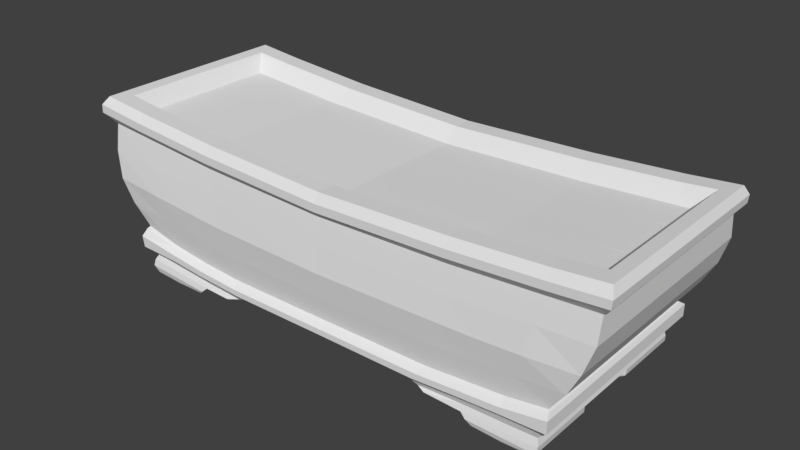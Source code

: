 # Source: C02_bonsai02.blend  (saved by Blender 2.79.0; exported with 4.5.12 LTS)
import bpy
from mathutils import Matrix  # noqa: F401  (used for matrix-valued properties, if any)

bpy.ops.wm.read_factory_settings(use_empty=True)
scene = bpy.context.scene
scene.name = 'Scene'

# ---- collections
col_collection_1 = bpy.data.collections.new('Collection 1'); scene.collection.children.link(col_collection_1)

# ---- world
world_world = bpy.data.worlds.new('World'); scene.world = world_world
world_world.color = (0.05088, 0.05088, 0.05088)
world_world.use_sun_shadow = False
world_world.sun_shadow_jitter_overblur = 0.0
world_world.cycles.sampling_method = 'MANUAL'

# ---- meshes
me_cube_001 = bpy.data.meshes.new('Cube.001')
me_cube_001.from_pydata([(-1.013, -0.9958, -0.6854), (-1.152, -1.0, 1.328), (-1.013, 0.9958, -0.6854), (-1.152, 1.0, 1.328), (1.004, -0.9958, -0.7158), (1.17, -1.0, 1.259), (1.004, 0.9958, -0.7158), (1.17, 1.0, 1.259), (0.4927, 0.9958, -0.9649), (-2.412e-06, 0.9958, -0.996), (-0.4763, 0.9958, -1.013), (-0.582, 1.0, 1.116), (-5.953e-08, 1.0, 1.021), (0.5846, 1.0, 1.092), (-0.4763, -0.9958, -1.013), (-2.412e-06, -0.9958, -0.996), (0.4927, -0.9958, -0.9649), (0.5846, -1.0, 1.092), (-5.953e-08, -1.0, 1.021), (-0.582, -1.0, 1.116), (-1.004, 1.0, -1.23), (-1.004, -1.0, -1.23), (-0.4411, 1.0, -1.381), (0.9711, -1.0, -1.234), (0.9711, 1.0, -1.234), (0.4316, -1.0, -1.366), (0.4316, 1.0, -1.366), (-2.104e-05, 1.0, -1.348), (-0.4411, -1.0, -1.381), (-2.104e-05, -1.0, -1.348), (-0.6627, 0.9958, -0.958), (-0.8478, 0.9958, -0.8542), (-0.776, -1.0, 1.188), (-0.97, -1.0, 1.259), (-0.97, 1.0, 1.259), (-0.776, 1.0, 1.188), (-0.8478, -0.9958, -0.8542), (-0.6627, -0.9958, -0.958), (-0.669, 1.0, -1.315), (-0.8424, 1.0, -1.261), (-0.8424, -1.0, -1.261), (-0.669, -1.0, -1.315), (-1.013, 0.3319, -0.6854), (-1.013, -0.3319, -0.6854), (-1.152, -0.3333, 1.328), (-1.152, 0.3333, 1.328), (1.004, -0.3319, -0.7158), (1.004, 0.3319, -0.7158), (1.17, 0.3333, 1.259), (1.17, -0.3333, 1.259), (-1.207, -0.3333, 1.529), (-1.205, -0.3333, 1.699), (1.207, -1.065, 1.453), (1.211, -1.065, 1.614), (-1.205, 1.035, 1.699), (-1.207, 1.035, 1.529), (-1.004, 0.3333, -1.23), (-1.004, -0.3333, -1.23), (0.9711, -0.3333, -1.234), (0.9711, 0.3333, -1.234), (-0.4411, 0.3333, -1.381), (-0.4411, -0.3333, -1.381), (-2.104e-05, 0.3333, -1.348), (-2.104e-05, -0.3333, -1.348), (0.4316, 0.3333, -1.366), (0.4316, -0.3333, -1.366), (-0.9822, 1.0, -1.674), (-0.8467, 1.0, -1.705), (-0.9822, -1.0, -1.674), (-0.9822, -0.3333, -1.674), (-0.97, 1.035, 1.42), (-0.97, 1.035, 1.581), (-5.96e-08, 1.035, 1.161), (-5.96e-08, 1.035, 1.322), (0.7802, 1.0, 1.148), (0.9759, 1.0, 1.204), (0.6614, -0.9958, -0.902), (0.83, -0.9958, -0.8392), (0.83, 0.9958, -0.8392), (0.6614, 0.9958, -0.902), (0.9759, -1.0, 1.204), (0.7802, -1.0, 1.148), (0.6599, -1.0, -1.278), (0.8272, -1.0, -1.245), (0.8272, 1.0, -1.245), (0.6599, 1.0, -1.278), (0.4533, 0.9842, -1.448), (0.4533, 0.3333, -1.448), (0.4533, -0.3333, -1.448), (0.9687, 0.9842, -1.36), (-1.207, 0.3333, 1.529), (-1.205, 0.3333, 1.699), (0.9759, -1.065, 1.365), (0.9759, -1.065, 1.526), (-0.8454, 1.078, -1.127), (-0.8484, 1.078, -0.9922), (0.4741, -1.065, -1.096), (0.4535, -1.065, -1.223), (-7.053e-06, -1.065, -1.116), (-1.405e-05, -1.065, -1.232), (0.4741, 1.078, -1.096), (0.4535, 1.078, -1.223), (-0.4652, -1.065, -1.134), (-0.4521, -1.065, -1.251), (-1.027, -1.065, -1.113), (-1.035, -1.065, -0.8843), (-1.035, 1.078, -0.8843), (-1.027, 1.078, -1.113), (-0.4652, 1.078, -1.134), (-0.4521, 1.078, -1.251), (1.02, -1.065, -1.079), (1.021, -1.065, -0.8308), (1.021, 1.078, -0.8308), (1.02, 1.078, -1.079), (-1.405e-05, 1.078, -1.232), (-7.053e-06, 1.078, -1.116), (-0.6666, 1.078, -1.079), (-0.6678, 1.078, -1.197), (-0.6666, -1.065, -1.079), (-0.6678, -1.065, -1.197), (-0.8484, -1.065, -0.9922), (-0.8454, -1.065, -1.127), (-1.035, -0.3333, -0.8843), (-1.027, -0.3333, -1.113), (-1.035, 0.3333, -0.8843), (-1.027, 0.3333, -1.113), (1.021, 0.3333, -0.8308), (1.02, 0.3333, -1.079), (1.021, -0.3333, -0.8308), (1.02, -0.3333, -1.079), (0.8314, -1.065, -0.9768), (0.8293, -1.065, -1.111), (0.6627, -1.065, -1.03), (0.6613, -1.065, -1.154), (0.6627, 1.078, -1.03), (0.6613, 1.078, -1.154), (0.8314, 1.078, -0.9768), (0.8293, 1.078, -1.111), (-1.08, -1.037, -0.2391), (-1.128, -1.062, 0.245), (-1.154, -1.037, 0.7877), (-1.154, 1.053, 0.7877), (-1.129, 1.077, 0.245), (-1.08, 1.053, -0.2391), (1.166, 1.053, 0.7464), (1.128, 1.068, 0.1872), (1.074, 1.053, -0.2642), (1.166, -1.037, 0.7464), (1.125, -1.054, 0.1911), (1.074, -1.037, -0.2642), (0.5622, -1.037, 0.5768), (0.5397, -1.071, 0.0616), (0.5173, -1.037, -0.4536), (-5.96e-08, -1.037, 0.5), (-5.96e-08, -1.071, 2.384e-07), (-5.96e-08, -1.037, -0.5), (-0.556, -1.037, 0.5831), (-0.5301, -1.071, 0.04965), (-0.5042, -1.037, -0.4838), (-0.556, 1.053, 0.5831), (-0.5301, 1.092, 0.04965), (-0.5042, 1.053, -0.4838), (-5.96e-08, 1.053, 0.5), (-5.96e-08, 1.092, 2.384e-07), (-5.96e-08, 1.053, -0.5), (0.5622, 1.053, 0.5768), (0.5397, 1.092, 0.0616), (0.5173, 1.053, -0.4536), (-0.9403, 1.053, 0.7299), (-0.9107, 1.092, 0.1724), (-0.881, 1.053, -0.3284), (-0.7483, 1.053, 0.6503), (-0.7207, 1.092, 0.113), (-0.6931, 1.053, -0.4244), (-0.7483, -1.037, 0.6503), (-0.7207, -1.071, 0.113), (-0.6931, -1.037, -0.4244), (-0.9403, -1.037, 0.7299), (-0.9107, -1.071, 0.1724), (-0.881, -1.037, -0.3284), (1.166, 0.3333, 0.7464), (1.126, 0.3333, 0.1872), (1.074, 0.3333, -0.2642), (1.166, -0.3333, 0.7464), (1.126, -0.3333, 0.1872), (1.074, -0.3333, -0.2642), (-1.154, -0.3333, 0.7877), (-1.129, -0.3333, 0.245), (-1.08, -0.3333, -0.2391), (-1.154, 0.3333, 0.7877), (-1.129, 0.3333, 0.245), (-1.08, 0.3333, -0.2391), (0.9403, -1.037, 0.6927), (0.9076, -1.071, 0.1359), (0.8691, -1.037, -0.3308), (0.7512, -1.037, 0.6347), (0.7222, -1.071, 0.0849), (0.6932, -1.037, -0.3922), (0.7512, 1.053, 0.6347), (0.7222, 1.092, 0.0849), (0.6932, 1.053, -0.3922), (0.9403, 1.053, 0.6927), (0.9076, 1.092, 0.1359), (0.8691, 1.053, -0.3308), (-1.018, 1.0, -0.6412), (1.012, 1.0, -0.6645), (1.012, -1.0, -0.6645), (0.497, -1.0, -0.9185), (-5.96e-08, -1.0, -0.9512), (-0.4808, -1.0, -0.9651), (-0.4808, 1.0, -0.9651), (-5.96e-08, 1.0, -0.9512), (0.497, 1.0, -0.9185), (-0.8543, 1.0, -0.806), (-0.6682, 1.0, -0.9094), (-0.6682, -1.0, -0.9094), (-0.8543, -1.0, -0.806), (1.012, 0.3333, -0.6645), (1.012, -0.3333, -0.6645), (-1.018, -0.3333, -0.6412), (-1.018, 0.3333, -0.6412), (0.837, -1.0, -0.7926), (0.667, -1.0, -0.8556), (0.667, 1.0, -0.8556), (0.837, 1.0, -0.7926), (-1.018, -1.0, -0.6412), (-0.8507, 1.02, -0.8913), (-1.023, -1.016, -0.7343), (1.011, -1.016, -0.7467), (-1.808e-06, 1.02, -1.029), (1.011, 1.02, -0.7467), (-0.475, 1.02, -1.046), (-1.023, 1.02, -0.7343), (-0.475, -1.016, -1.046), (0.4896, 1.02, -1.0), (-1.808e-06, -1.016, -1.029), (0.4896, -1.016, -1.0), (0.833, 1.02, -0.8761), (0.6638, 1.02, -0.9367), (0.6638, -1.016, -0.9367), (0.833, -1.016, -0.8761), (1.011, -0.3333, -0.7467), (1.011, 0.3333, -0.7467), (-1.023, 0.3333, -0.7343), (-1.023, -0.3333, -0.7343), (-0.8507, -1.016, -0.8913), (-0.6658, -1.016, -0.9912), (-0.6658, 1.02, -0.9912), (0.9752, 0.3333, -1.499), (0.9752, 1.0, -1.499), (0.8293, -1.0, -1.523), (0.9752, -1.0, -1.499), (0.6524, 1.0, -1.525), (0.4867, 1.0, -1.5), (0.4867, -0.3333, -1.5), (0.4867, -1.0, -1.5), (0.9752, -0.3333, -1.499), (0.4867, 0.3333, -1.5), (0.6524, 0.3333, -1.525), (0.6524, -0.3333, -1.525), (0.6524, -1.0, -1.525), (0.8293, 1.0, -1.523), (0.8293, 0.3333, -1.523), (0.8293, -0.3333, -1.523), (0.6562, -0.9799, -1.402), (0.4533, -0.9799, -1.448), (0.6562, 0.9842, -1.402), (0.8282, 0.9842, -1.384), (0.9687, 0.3333, -1.36), (0.9687, -0.3333, -1.36), (0.9687, -0.9799, -1.36), (0.8282, -0.9799, -1.384), (0.8293, -1.0, -1.73), (0.944, -1.0, -1.716), (0.944, -0.3333, -1.716), (0.6996, -1.0, -1.707), (0.8293, -0.3333, -1.73), (0.6996, -0.3333, -1.707), (0.8293, -1.012, -1.627), (0.9708, -1.012, -1.635), (0.8293, -0.3212, -1.627), (0.676, -0.3212, -1.616), (0.9708, -0.3212, -1.635), (0.676, -1.012, -1.616), (0.9435, 0.3333, -1.715), (0.9435, 1.0, -1.715), (0.8296, 1.0, -1.73), (0.6995, 1.0, -1.708), (0.8296, 0.3333, -1.73), (0.6995, 0.3333, -1.708), (0.9702, 1.02, -1.635), (0.8295, 1.02, -1.626), (0.6759, 0.3261, -1.617), (0.8295, 0.3261, -1.626), (0.6759, 1.02, -1.617), (0.9702, 0.3261, -1.635), (-1.001, -0.3333, -1.412), (-1.001, -1.0, -1.412), (-0.8448, 1.0, -1.471), (-1.001, 1.0, -1.412), (-0.6714, -1.0, -1.525), (-0.5474, -1.0, -1.541), (-0.5474, -0.3333, -1.541), (-0.5474, 1.0, -1.541), (-0.6714, 1.0, -1.525), (-0.8448, -1.0, -1.471), (-0.8448, -0.3333, -1.471), (-0.6714, -0.3333, -1.525), (-1.001, 0.3333, -1.412), (-0.5474, 0.3333, -1.541), (-0.8448, 0.3333, -1.471), (-0.6714, 0.3333, -1.525), (-0.715, 1.0, -1.698), (-0.8467, -1.0, -1.705), (-0.715, -1.0, -1.698), (-0.8467, -0.3333, -1.705), (-0.715, -0.3333, -1.698), (-0.9822, 0.3333, -1.674), (-0.8467, 0.3333, -1.705), (-0.715, 0.3333, -1.698), (-0.8436, 0.9747, -1.358), (-0.6702, 0.9747, -1.42), (-0.4886, 0.9747, -1.468), (-0.4886, 0.3333, -1.468), (-0.6702, -0.9747, -1.42), (-0.986, 0.3333, -1.298), (-0.986, 0.9747, -1.298), (-0.986, -0.3333, -1.298), (-0.4886, -0.3333, -1.468), (-0.4886, -0.9747, -1.468), (-0.8436, -0.9747, -1.358), (-0.986, -0.9747, -1.298), (-0.8462, 1.014, -1.59), (-0.6972, 1.014, -1.628), (-0.6972, 0.3162, -1.628), (-1.005, 0.3162, -1.545), (-0.8462, 0.3162, -1.59), (-1.005, 1.014, -1.545), (-0.6972, -0.3162, -1.628), (-0.8462, -0.3162, -1.59), (-0.6972, -1.014, -1.628), (-1.005, -1.014, -1.545), (-0.8462, -1.014, -1.59), (-1.005, -0.3162, -1.545), (-1.132, 0.2925, 1.818), (-1.072, 0.6617, 1.509), (0.9759, 0.8213, 1.687), (1.072, 0.6617, 1.451), (1.135, -0.2925, 1.755), (1.072, -0.6617, 1.451), (-0.97, -0.8213, 1.742), (-1.072, -0.6617, 1.509), (-0.776, 0.8213, 1.671), (-0.582, 0.8213, 1.599), (-5.96e-08, 0.8213, 1.483), (0.5846, 0.8213, 1.575), (0.7802, -0.8213, 1.631), (0.5846, -0.8213, 1.575), (-5.96e-08, -0.8213, 1.483), (-0.582, -0.8213, 1.599), (0.6345, -0.2925, 1.333), (-0.0001262, -0.2925, 1.242), (-0.6319, -0.2925, 1.358), (-0.776, -0.8213, 1.671), (-0.97, 0.8213, 1.742), (-0.8425, -0.2925, 1.429), (-1.053, -0.2925, 1.501), (-1.132, -0.2925, 1.818), (1.135, 0.2925, 1.755), (0.6345, 0.2925, 1.333), (-0.0001262, 0.2925, 1.242), (-0.6319, 0.2925, 1.358), (-0.8425, 0.2925, 1.429), (-1.053, 0.2925, 1.501), (1.059, 0.2925, 1.446), (1.059, -0.2925, 1.446), (0.7802, 0.8213, 1.631), (0.9759, -0.8213, 1.687), (0.8469, 0.2925, 1.39), (0.8469, -0.2925, 1.39), (-0.582, 1.035, 1.438), (-0.582, 1.035, 1.277), (-0.776, 1.035, 1.349), (-0.776, 1.035, 1.51), (-5.96e-08, -1.065, 1.322), (-5.96e-08, -1.065, 1.161), (-0.776, -1.065, 1.51), (-0.776, -1.065, 1.349), (-0.582, -1.065, 1.277), (-0.582, -1.065, 1.438), (0.5846, -1.065, 1.414), (0.5846, -1.065, 1.253), (0.7802, -1.065, 1.309), (0.7802, -1.065, 1.47), (1.211, -0.3333, 1.614), (1.207, -0.3333, 1.453), (1.211, 0.3333, 1.614), (1.207, 0.3333, 1.453), (1.207, 1.035, 1.453), (1.211, 1.035, 1.614), (0.9759, 1.035, 1.526), (0.9759, 1.035, 1.365), (-1.205, -1.065, 1.699), (-1.207, -1.065, 1.529), (-0.97, -1.065, 1.42), (-0.97, -1.065, 1.581), (0.7802, 1.035, 1.47), (0.7802, 1.035, 1.309), (0.5846, 1.035, 1.253), (0.5846, 1.035, 1.414), (-1.188, 0.3333, 1.844), (-1.188, 1.0, 1.844), (0.9759, 1.0, 1.687), (1.192, 1.0, 1.778), (1.192, -0.3333, 1.778), (1.192, -1.0, 1.778), (-0.97, -1.0, 1.742), (-1.188, -1.0, 1.844), (-0.776, 1.0, 1.671), (-0.582, 1.0, 1.599), (-5.949e-08, 1.0, 1.483), (0.5846, 1.0, 1.575), (0.7802, -1.0, 1.631), (0.5846, -1.0, 1.575), (-5.949e-08, -1.0, 1.483), (-0.582, -1.0, 1.599), (-0.776, -1.0, 1.671), (-0.97, 1.0, 1.742), (-1.188, -0.3333, 1.844), (1.192, 0.3333, 1.778), (0.7802, 1.0, 1.631), (0.9759, -1.0, 1.687), (-1.072, 0.2925, 1.509), (-1.132, 0.8213, 1.818), (1.059, 0.6617, 1.446), (1.135, 0.8213, 1.755), (1.072, -0.2925, 1.451), (1.135, -0.8213, 1.755), (-1.053, -0.6617, 1.501), (-1.132, -0.8213, 1.818), (-0.8425, 0.6617, 1.429), (-0.6319, 0.6617, 1.358), (-0.0001262, 0.6617, 1.242), (0.6345, 0.6617, 1.333), (0.8469, -0.6617, 1.39), (0.6345, -0.6617, 1.333), (-0.0001262, -0.6617, 1.242), (-0.6319, -0.6617, 1.358), (-0.8425, -0.6617, 1.429), (-1.053, 0.6617, 1.501), (-1.072, -0.2925, 1.509), (1.072, 0.2925, 1.451), (0.8469, 0.6617, 1.39), (1.059, -0.6617, 1.446)], [], [(189, 45, 3, 141), (201, 75, 7, 144), (183, 49, 5, 147), (177, 33, 1, 140), (238, 237, 136, 134), (407, 408, 409, 406), (74, 13, 408, 407), (393, 93, 431, 422), (409, 73, 420, 421), (121, 104, 21, 40), (117, 109, 22, 38), (109, 114, 27, 22), (195, 81, 17, 150), (150, 17, 18, 153), (153, 18, 19, 156), (171, 35, 11, 159), (159, 11, 12, 162), (162, 12, 13, 165), (89, 268, 248, 249), (326, 320, 298, 299), (61, 63, 29, 28), (63, 65, 25, 29), (129, 110, 23, 58), (137, 113, 24, 84), (99, 103, 28, 29), (114, 101, 26, 27), (97, 99, 29, 25), (133, 97, 25, 82), (321, 322, 303, 304), (322, 323, 309, 303), (141, 3, 34, 168), (168, 34, 35, 171), (125, 107, 20, 56), (107, 94, 39, 20), (54, 91, 410, 411), (93, 53, 415, 431), (94, 117, 38, 39), (103, 119, 41, 28), (156, 19, 32, 174), (174, 32, 33, 177), (383, 71, 427, 418), (91, 51, 428, 410), (73, 380, 419, 420), (71, 54, 411, 427), (324, 330, 305, 300), (329, 324, 300, 301), (325, 326, 299, 308), (331, 327, 296, 297), (119, 121, 40, 41), (104, 123, 57, 21), (27, 26, 64, 62), (62, 64, 65, 63), (22, 27, 62, 60), (60, 62, 63, 61), (328, 329, 301, 302), (330, 331, 297, 305), (265, 88, 254, 255), (87, 86, 253, 257), (123, 125, 56, 57), (113, 127, 59, 24), (389, 384, 424, 425), (53, 394, 414, 415), (51, 402, 417, 428), (380, 383, 418, 419), (405, 386, 426, 416), (384, 390, 423, 424), (386, 389, 425, 426), (390, 393, 422, 423), (144, 7, 48, 180), (180, 48, 49, 183), (140, 1, 44, 186), (186, 44, 45, 189), (394, 396, 429, 414), (399, 400, 412, 413), (396, 399, 413, 429), (400, 406, 430, 412), (271, 264, 260, 250), (86, 266, 252, 253), (264, 265, 255, 260), (266, 267, 261, 252), (127, 129, 58, 59), (110, 131, 83, 23), (131, 133, 82, 83), (101, 135, 85, 26), (268, 269, 256, 248), (270, 271, 250, 251), (147, 5, 80, 192), (192, 80, 81, 195), (402, 405, 416, 417), (406, 409, 421, 430), (165, 13, 74, 198), (198, 74, 75, 201), (232, 226, 95, 106), (95, 116, 117, 94), (226, 247, 116, 95), (102, 118, 119, 103), (233, 246, 118, 102), (118, 120, 121, 119), (246, 245, 120, 118), (105, 122, 123, 104), (227, 244, 122, 105), (122, 124, 125, 123), (244, 243, 124, 122), (112, 126, 127, 113), (230, 242, 126, 112), (126, 128, 129, 127), (242, 241, 128, 126), (111, 130, 131, 110), (228, 240, 130, 111), (130, 132, 133, 131), (240, 239, 132, 130), (100, 134, 135, 101), (234, 238, 134, 100), (134, 136, 137, 135), (135, 137, 84, 85), (106, 95, 94, 107), (243, 232, 106, 124), (124, 106, 107, 125), (239, 236, 96, 132), (132, 96, 97, 133), (236, 235, 98, 96), (96, 98, 99, 97), (229, 234, 100, 115), (115, 100, 101, 114), (235, 233, 102, 98), (98, 102, 103, 99), (237, 230, 112, 136), (136, 112, 113, 137), (241, 228, 111, 128), (128, 111, 110, 129), (231, 229, 115, 108), (108, 115, 114, 109), (247, 231, 108, 116), (116, 108, 109, 117), (245, 227, 105, 120), (120, 105, 104, 121), (223, 200, 203, 224), (200, 199, 202, 203), (199, 198, 201, 202), (212, 167, 200, 223), (167, 166, 199, 200), (166, 165, 198, 199), (221, 194, 197, 222), (194, 193, 196, 197), (193, 192, 195, 196), (206, 149, 194, 221), (149, 148, 193, 194), (148, 147, 192, 193), (219, 188, 191, 220), (188, 187, 190, 191), (187, 186, 189, 190), (225, 138, 188, 219), (138, 139, 187, 188), (139, 140, 186, 187), (217, 182, 185, 218), (182, 181, 184, 185), (181, 180, 183, 184), (205, 146, 182, 217), (146, 145, 181, 182), (145, 144, 180, 181), (215, 176, 179, 216), (176, 175, 178, 179), (175, 174, 177, 178), (209, 158, 176, 215), (158, 157, 175, 176), (157, 156, 174, 175), (213, 170, 173, 214), (170, 169, 172, 173), (169, 168, 171, 172), (204, 143, 170, 213), (143, 142, 169, 170), (142, 141, 168, 169), (211, 164, 167, 212), (164, 163, 166, 167), (163, 162, 165, 166), (210, 161, 164, 211), (161, 160, 163, 164), (160, 159, 162, 163), (214, 173, 161, 210), (173, 172, 160, 161), (172, 171, 159, 160), (208, 155, 158, 209), (155, 154, 157, 158), (154, 153, 156, 157), (207, 152, 155, 208), (152, 151, 154, 155), (151, 150, 153, 154), (222, 197, 152, 207), (197, 196, 151, 152), (196, 195, 150, 151), (216, 179, 138, 225), (179, 178, 139, 138), (178, 177, 140, 139), (218, 185, 149, 206), (185, 184, 148, 149), (184, 183, 147, 148), (224, 203, 146, 205), (203, 202, 145, 146), (202, 201, 144, 145), (220, 191, 143, 204), (191, 190, 142, 143), (190, 189, 141, 142), (42, 220, 204, 2), (78, 224, 205, 6), (46, 218, 206, 4), (36, 216, 225, 0), (76, 222, 207, 16), (16, 207, 208, 15), (15, 208, 209, 14), (30, 214, 210, 10), (10, 210, 211, 9), (9, 211, 212, 8), (2, 204, 213, 31), (31, 213, 214, 30), (14, 209, 215, 37), (37, 215, 216, 36), (6, 205, 217, 47), (47, 217, 218, 46), (0, 225, 219, 43), (43, 219, 220, 42), (4, 206, 221, 77), (77, 221, 222, 76), (8, 212, 223, 79), (79, 223, 224, 78), (36, 0, 227, 245), (30, 10, 231, 247), (10, 9, 229, 231), (46, 4, 228, 241), (78, 6, 230, 237), (15, 14, 233, 235), (9, 8, 234, 229), (16, 15, 235, 236), (76, 16, 236, 239), (42, 2, 232, 243), (8, 79, 238, 234), (77, 76, 239, 240), (4, 77, 240, 228), (47, 46, 241, 242), (6, 47, 242, 230), (43, 42, 243, 244), (0, 43, 244, 227), (37, 36, 245, 246), (14, 37, 246, 233), (31, 30, 247, 226), (2, 31, 226, 232), (79, 78, 237, 238), (281, 280, 276, 277), (293, 292, 289, 288), (262, 248, 256, 263), (257, 258, 259, 254), (258, 262, 263, 259), (253, 252, 258, 257), (291, 290, 285, 286), (254, 259, 260, 255), (279, 278, 272, 273), (269, 270, 251, 256), (267, 89, 249, 261), (88, 87, 257, 254), (65, 64, 87, 88), (84, 24, 89, 267), (58, 23, 270, 269), (23, 83, 271, 270), (59, 58, 269, 268), (85, 84, 267, 266), (82, 25, 265, 264), (26, 85, 266, 86), (83, 82, 264, 271), (64, 26, 86, 87), (25, 65, 88, 265), (24, 59, 268, 89), (276, 274, 273, 272), (277, 276, 272, 275), (282, 279, 273, 274), (283, 281, 277, 275), (278, 283, 275, 272), (280, 282, 274, 276), (263, 256, 282, 280), (250, 260, 283, 278), (260, 259, 281, 283), (256, 251, 279, 282), (251, 250, 278, 279), (259, 263, 280, 281), (286, 285, 284, 288), (287, 286, 288, 289), (294, 291, 286, 287), (290, 295, 284, 285), (292, 294, 287, 289), (295, 293, 288, 284), (248, 262, 293, 295), (258, 252, 294, 292), (249, 248, 295, 290), (252, 261, 291, 294), (261, 249, 290, 291), (262, 258, 292, 293), (307, 302, 301, 300), (333, 334, 319, 312), (338, 340, 314, 316), (339, 338, 316, 315), (310, 311, 307, 306), (332, 333, 312, 67), (308, 310, 306, 296), (304, 303, 309, 311), (311, 309, 302, 307), (327, 325, 308, 296), (323, 328, 302, 309), (320, 321, 304, 298), (69, 315, 313, 68), (315, 316, 314, 313), (67, 312, 319, 318), (66, 67, 318, 317), (342, 341, 68, 313), (336, 335, 317, 318), (335, 337, 66, 317), (341, 343, 69, 68), (340, 342, 313, 314), (343, 339, 315, 69), (337, 332, 67, 66), (334, 336, 318, 319), (39, 38, 321, 320), (60, 61, 328, 323), (57, 56, 325, 327), (40, 21, 331, 330), (61, 28, 329, 328), (21, 57, 327, 331), (56, 20, 326, 325), (28, 41, 324, 329), (41, 40, 330, 324), (22, 60, 323, 322), (38, 22, 322, 321), (20, 39, 320, 326), (311, 310, 336, 334), (299, 298, 332, 337), (308, 299, 337, 335), (310, 308, 335, 336), (298, 304, 333, 332), (304, 311, 334, 333), (296, 306, 339, 343), (300, 305, 342, 340), (297, 296, 343, 341), (305, 297, 341, 342), (306, 307, 338, 339), (307, 300, 340, 338), (372, 373, 432, 450, 366, 365), (379, 360, 445, 444), (360, 361, 446, 445), (361, 362, 447, 446), (362, 365, 448, 447), (440, 449, 345, 432, 373, 372), (441, 440, 372, 371), (371, 372, 365, 362), (442, 441, 371, 370), (370, 371, 362, 361), (443, 442, 370, 369), (369, 370, 361, 360), (452, 443, 369, 378), (378, 369, 360, 379), (347, 434, 452, 378, 374, 451), (366, 450, 351, 438, 448, 365), (451, 374, 378, 379, 375, 436), (1, 33, 404, 403), (403, 404, 405, 402), (75, 74, 407, 401), (401, 407, 406, 400), (48, 7, 398, 397), (397, 398, 399, 396), (7, 75, 401, 398), (398, 401, 400, 399), (49, 48, 397, 395), (395, 397, 396, 394), (17, 81, 392, 391), (391, 392, 393, 390), (32, 19, 388, 387), (387, 388, 389, 386), (18, 17, 391, 385), (385, 391, 390, 384), (33, 32, 387, 404), (404, 387, 386, 405), (11, 35, 382, 381), (381, 382, 383, 380), (44, 1, 403, 50), (50, 403, 402, 51), (5, 49, 395, 52), (52, 395, 394, 53), (19, 18, 385, 388), (388, 385, 384, 389), (34, 3, 55, 70), (70, 55, 54, 71), (12, 11, 381, 72), (72, 381, 380, 73), (45, 44, 50, 90), (90, 50, 51, 91), (35, 34, 70, 382), (382, 70, 71, 383), (80, 5, 52, 92), (92, 52, 53, 93), (3, 45, 90, 55), (55, 90, 91, 54), (13, 12, 72, 408), (408, 72, 73, 409), (81, 80, 92, 392), (392, 92, 93, 393), (344, 433, 411, 410), (346, 435, 413, 412), (348, 437, 415, 414), (350, 439, 417, 416), (352, 353, 419, 418), (353, 354, 420, 419), (354, 355, 421, 420), (356, 357, 423, 422), (357, 358, 424, 423), (358, 359, 425, 424), (359, 363, 426, 425), (363, 350, 416, 426), (433, 364, 427, 411), (364, 352, 418, 427), (439, 367, 428, 417), (367, 344, 410, 428), (435, 368, 429, 413), (368, 348, 414, 429), (355, 376, 430, 421), (376, 346, 412, 430), (437, 377, 431, 415), (377, 356, 422, 431), (432, 345, 433, 344), (434, 347, 435, 346), (436, 349, 437, 348), (438, 351, 439, 350), (440, 441, 353, 352), (441, 442, 354, 353), (442, 443, 355, 354), (444, 445, 357, 356), (445, 446, 358, 357), (446, 447, 359, 358), (447, 448, 363, 359), (448, 438, 350, 363), (345, 449, 364, 433), (449, 440, 352, 364), (351, 450, 367, 439), (450, 432, 344, 367), (347, 451, 368, 435), (451, 436, 348, 368), (443, 452, 376, 355), (452, 434, 346, 376), (349, 453, 377, 437), (453, 444, 356, 377), (436, 375, 379, 444, 453, 349)])
me_cube_001.use_remesh_preserve_volume = False
me_cube_001.use_remesh_preserve_attributes = False
me_cube_001.use_mirror_vertex_groups = False
me_cube_001.update()

# ---- objects
ob_vaso = bpy.data.objects.new('vaso', me_cube_001)

# ---- transforms, parenting, visibility, modifiers, constraints
ob_vaso.location = (0.0, 0.0, 0.7508)
ob_vaso.scale = (2.008, 0.8952, 0.4339)
ob_vaso.lineart.crease_threshold = 0.0

# ---- collection membership
col_collection_1.objects.link(ob_vaso)

# ---- scene / render settings (as saved in the file)
scene.frame_start = 1; scene.frame_end = 250; scene.frame_set(1)
scene.render.engine = 'BLENDER_EEVEE_NEXT'
scene.render.resolution_percentage = 50
scene.render.dither_intensity = 0.0
scene.cycles.use_denoising = False
scene.cycles.samples = 128
scene.cycles.sampling_pattern = 'TABULATED_SOBOL'
scene.cycles.use_adaptive_sampling = False
scene.cycles.use_light_tree = False
scene.cycles.blur_glossy = 0.0
scene.cycles.sample_clamp_indirect = 0.0
scene.view_settings.view_transform = 'Standard'
bpy.context.view_layer.update()

# ---- added for rendering (the .blend has no active camera and no usable light): camera, sun
cam_auto = bpy.data.cameras.new('AutoCamera')
cam_auto.lens = 50.0
cam_auto.sensor_width = 36.0
cam_auto.clip_end = 1000.0
ob_auto_camera = bpy.data.objects.new('AutoCamera', cam_auto)
scene.collection.objects.link(ob_auto_camera)
ob_auto_camera.location = (5.04805, -6.04315, 4.81056)
ob_auto_camera.rotation_euler = (1.09748, -7.21219e-08, 0.694738)
scene.camera = ob_auto_camera
light_auto_sun = bpy.data.lights.new('AutoSun', 'SUN')
light_auto_sun.energy = 3.0
light_auto_sun.angle = 0.0523599
ob_auto_sun = bpy.data.objects.new('AutoSun', light_auto_sun)
scene.collection.objects.link(ob_auto_sun)
ob_auto_sun.rotation_euler = (0.872665, 0.174533, 0.523599)
bpy.context.view_layer.update()
